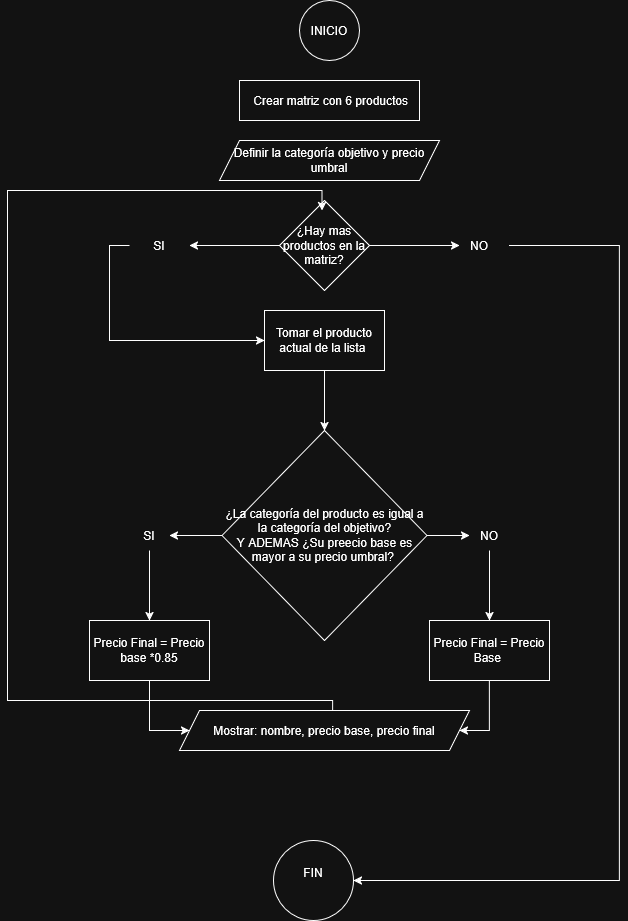

The diagram above was exported from draw.io. Its source (the exported page's mxGraphModel, read from the mxfile embedded in the PNG):
<mxGraphModel dx="860" dy="467" grid="1" gridSize="10" guides="1" tooltips="1" connect="1" arrows="1" fold="1" page="1" pageScale="1" pageWidth="827" pageHeight="1169" math="0" shadow="0">
  <root>
    <mxCell id="0" />
    <mxCell id="1" parent="0" />
    <object label="INICIO" id="iG_u_cdylqhzDgtLzb1S-1">
      <mxCell parent="1" style="ellipse;whiteSpace=wrap;html=1;aspect=fixed;" vertex="1">
        <mxGeometry height="60" width="60" x="400" y="10" as="geometry" />
      </mxCell>
    </object>
    <mxCell id="3xOOT9mXFYiaw7GwN_-t-2" parent="1" style="rounded=0;whiteSpace=wrap;html=1;" value="&amp;nbsp;Crear matriz con 6 productos" vertex="1">
      <mxGeometry height="40" width="180" x="340" y="90" as="geometry" />
    </mxCell>
    <mxCell id="3xOOT9mXFYiaw7GwN_-t-3" parent="1" style="shape=parallelogram;perimeter=parallelogramPerimeter;whiteSpace=wrap;html=1;fixedSize=1;" value="Definir la categoría objetivo y precio umbral" vertex="1">
      <mxGeometry height="40" width="220" x="320" y="150" as="geometry" />
    </mxCell>
    <mxCell id="3xOOT9mXFYiaw7GwN_-t-15" edge="1" parent="1" source="3xOOT9mXFYiaw7GwN_-t-4" style="edgeStyle=orthogonalEdgeStyle;rounded=0;orthogonalLoop=1;jettySize=auto;html=1;">
      <mxGeometry relative="1" as="geometry">
        <Array as="points">
          <mxPoint x="510" y="255" />
          <mxPoint x="510" y="255" />
        </Array>
        <mxPoint x="560" y="255" as="targetPoint" />
      </mxGeometry>
    </mxCell>
    <mxCell id="3xOOT9mXFYiaw7GwN_-t-36" edge="1" parent="1" source="3xOOT9mXFYiaw7GwN_-t-4" style="edgeStyle=orthogonalEdgeStyle;rounded=0;orthogonalLoop=1;jettySize=auto;html=1;entryX=1;entryY=0.5;entryDx=0;entryDy=0;" target="3xOOT9mXFYiaw7GwN_-t-17">
      <mxGeometry relative="1" as="geometry" />
    </mxCell>
    <mxCell id="3xOOT9mXFYiaw7GwN_-t-4" parent="1" style="rhombus;whiteSpace=wrap;html=1;" value="¿Hay mas productos en la matriz?" vertex="1">
      <mxGeometry height="90" width="90" x="380" y="210" as="geometry" />
    </mxCell>
    <mxCell id="3xOOT9mXFYiaw7GwN_-t-22" edge="1" parent="1" source="3xOOT9mXFYiaw7GwN_-t-5" style="edgeStyle=orthogonalEdgeStyle;rounded=0;orthogonalLoop=1;jettySize=auto;html=1;" target="3xOOT9mXFYiaw7GwN_-t-8">
      <mxGeometry relative="1" as="geometry" />
    </mxCell>
    <mxCell id="3xOOT9mXFYiaw7GwN_-t-5" parent="1" style="rounded=0;whiteSpace=wrap;html=1;" value="Tomar el producto actual de la lista&amp;nbsp;" vertex="1">
      <mxGeometry height="60" width="120" x="365" y="320" as="geometry" />
    </mxCell>
    <mxCell id="3xOOT9mXFYiaw7GwN_-t-23" edge="1" parent="1" source="3xOOT9mXFYiaw7GwN_-t-8" style="edgeStyle=orthogonalEdgeStyle;rounded=0;orthogonalLoop=1;jettySize=auto;html=1;">
      <mxGeometry relative="1" as="geometry">
        <mxPoint x="270" y="545" as="targetPoint" />
      </mxGeometry>
    </mxCell>
    <mxCell id="3xOOT9mXFYiaw7GwN_-t-25" edge="1" parent="1" source="3xOOT9mXFYiaw7GwN_-t-8" style="edgeStyle=orthogonalEdgeStyle;rounded=0;orthogonalLoop=1;jettySize=auto;html=1;">
      <mxGeometry relative="1" as="geometry">
        <mxPoint x="570" y="545" as="targetPoint" />
      </mxGeometry>
    </mxCell>
    <mxCell id="3xOOT9mXFYiaw7GwN_-t-8" parent="1" style="rhombus;whiteSpace=wrap;html=1;" value="&lt;div&gt;¿La categoría del producto es igual a la categoría del objetivo?&lt;/div&gt;&lt;div&gt;Y ADEMAS ¿Su preecio base es mayor a su precio umbral?&amp;nbsp;&lt;/div&gt;" vertex="1">
      <mxGeometry height="210" width="205" x="322.5" y="440" as="geometry" />
    </mxCell>
    <mxCell id="3xOOT9mXFYiaw7GwN_-t-30" edge="1" parent="1" source="3xOOT9mXFYiaw7GwN_-t-9" style="edgeStyle=orthogonalEdgeStyle;rounded=0;orthogonalLoop=1;jettySize=auto;html=1;entryX=0;entryY=0.5;entryDx=0;entryDy=0;" target="3xOOT9mXFYiaw7GwN_-t-11">
      <mxGeometry relative="1" as="geometry">
        <Array as="points">
          <mxPoint x="250" y="740" />
        </Array>
        <mxPoint x="270" y="750" as="targetPoint" />
      </mxGeometry>
    </mxCell>
    <mxCell id="3xOOT9mXFYiaw7GwN_-t-9" parent="1" style="rounded=0;whiteSpace=wrap;html=1;" value="Precio Final = Precio base *0.85" vertex="1">
      <mxGeometry height="60" width="120" x="190" y="630" as="geometry" />
    </mxCell>
    <mxCell id="3xOOT9mXFYiaw7GwN_-t-31" edge="1" parent="1" source="3xOOT9mXFYiaw7GwN_-t-10" style="edgeStyle=orthogonalEdgeStyle;rounded=0;orthogonalLoop=1;jettySize=auto;html=1;entryX=1;entryY=0.5;entryDx=0;entryDy=0;" target="3xOOT9mXFYiaw7GwN_-t-11">
      <mxGeometry relative="1" as="geometry">
        <Array as="points">
          <mxPoint x="590" y="740" />
        </Array>
      </mxGeometry>
    </mxCell>
    <mxCell id="3xOOT9mXFYiaw7GwN_-t-10" parent="1" style="rounded=0;whiteSpace=wrap;html=1;" value="Precio Final = Precio Base&amp;nbsp;" vertex="1">
      <mxGeometry height="60" width="120" x="530" y="630" as="geometry" />
    </mxCell>
    <mxCell id="3xOOT9mXFYiaw7GwN_-t-35" edge="1" parent="1" source="3xOOT9mXFYiaw7GwN_-t-11" style="edgeStyle=orthogonalEdgeStyle;rounded=0;orthogonalLoop=1;jettySize=auto;html=1;entryX=0.5;entryY=0;entryDx=0;entryDy=0;exitX=0.528;exitY=0.05;exitDx=0;exitDy=0;exitPerimeter=0;">
      <mxGeometry relative="1" as="geometry">
        <Array as="points">
          <mxPoint x="433" y="710" />
          <mxPoint x="108" y="710" />
          <mxPoint x="108" y="200" />
          <mxPoint x="423" y="200" />
        </Array>
        <mxPoint x="77.5" y="710" as="sourcePoint" />
        <mxPoint x="422.5" y="220" as="targetPoint" />
      </mxGeometry>
    </mxCell>
    <mxCell id="3xOOT9mXFYiaw7GwN_-t-11" parent="1" style="shape=parallelogram;perimeter=parallelogramPerimeter;whiteSpace=wrap;html=1;fixedSize=1;" value="Mostrar: nombre, precio base, precio final" vertex="1">
      <mxGeometry height="40" width="290" x="280" y="720" as="geometry" />
    </mxCell>
    <mxCell id="3xOOT9mXFYiaw7GwN_-t-13" parent="1" style="ellipse;whiteSpace=wrap;html=1;aspect=fixed;" value="&lt;div&gt;FIN&lt;/div&gt;&lt;div&gt;&lt;br&gt;&lt;/div&gt;" vertex="1">
      <mxGeometry height="80" width="80" x="374" y="850" as="geometry" />
    </mxCell>
    <mxCell id="3xOOT9mXFYiaw7GwN_-t-21" edge="1" parent="1" source="3xOOT9mXFYiaw7GwN_-t-17" style="edgeStyle=orthogonalEdgeStyle;rounded=0;orthogonalLoop=1;jettySize=auto;html=1;entryX=0;entryY=0.5;entryDx=0;entryDy=0;" target="3xOOT9mXFYiaw7GwN_-t-5">
      <mxGeometry relative="1" as="geometry">
        <Array as="points">
          <mxPoint x="210" y="255" />
          <mxPoint x="210" y="350" />
        </Array>
      </mxGeometry>
    </mxCell>
    <mxCell id="3xOOT9mXFYiaw7GwN_-t-17" parent="1" style="text;html=1;whiteSpace=wrap;strokeColor=none;fillColor=none;align=center;verticalAlign=middle;rounded=0;" value="SI" vertex="1">
      <mxGeometry height="30" width="60" x="230" y="240" as="geometry" />
    </mxCell>
    <mxCell id="3xOOT9mXFYiaw7GwN_-t-20" edge="1" parent="1" source="3xOOT9mXFYiaw7GwN_-t-19" style="edgeStyle=orthogonalEdgeStyle;rounded=0;orthogonalLoop=1;jettySize=auto;html=1;entryX=1;entryY=0.5;entryDx=0;entryDy=0;exitX=1;exitY=0.5;exitDx=0;exitDy=0;" target="3xOOT9mXFYiaw7GwN_-t-13">
      <mxGeometry relative="1" as="geometry">
        <Array as="points">
          <mxPoint x="720" y="255" />
          <mxPoint x="720" y="890" />
        </Array>
        <mxPoint x="780" y="277" as="sourcePoint" />
        <mxPoint x="690" y="930" as="targetPoint" />
      </mxGeometry>
    </mxCell>
    <mxCell id="3xOOT9mXFYiaw7GwN_-t-19" parent="1" style="text;html=1;whiteSpace=wrap;strokeColor=none;fillColor=none;align=center;verticalAlign=middle;rounded=0;" value="NO" vertex="1">
      <mxGeometry height="30" width="60" x="550" y="240" as="geometry" />
    </mxCell>
    <mxCell id="3xOOT9mXFYiaw7GwN_-t-27" edge="1" parent="1" source="3xOOT9mXFYiaw7GwN_-t-24" style="edgeStyle=orthogonalEdgeStyle;rounded=0;orthogonalLoop=1;jettySize=auto;html=1;" target="3xOOT9mXFYiaw7GwN_-t-9">
      <mxGeometry relative="1" as="geometry" />
    </mxCell>
    <mxCell id="3xOOT9mXFYiaw7GwN_-t-24" parent="1" style="text;html=1;whiteSpace=wrap;strokeColor=none;fillColor=none;align=center;verticalAlign=middle;rounded=0;" value="SI" vertex="1">
      <mxGeometry height="30" width="60" x="220" y="530" as="geometry" />
    </mxCell>
    <mxCell id="3xOOT9mXFYiaw7GwN_-t-28" edge="1" parent="1" source="3xOOT9mXFYiaw7GwN_-t-26" style="edgeStyle=orthogonalEdgeStyle;rounded=0;orthogonalLoop=1;jettySize=auto;html=1;entryX=0.5;entryY=0;entryDx=0;entryDy=0;" target="3xOOT9mXFYiaw7GwN_-t-10">
      <mxGeometry relative="1" as="geometry" />
    </mxCell>
    <mxCell id="3xOOT9mXFYiaw7GwN_-t-26" parent="1" style="text;html=1;whiteSpace=wrap;strokeColor=none;fillColor=none;align=center;verticalAlign=middle;rounded=0;" value="&lt;div&gt;NO&lt;/div&gt;" vertex="1">
      <mxGeometry height="30" width="60" x="560" y="530" as="geometry" />
    </mxCell>
  </root>
</mxGraphModel>